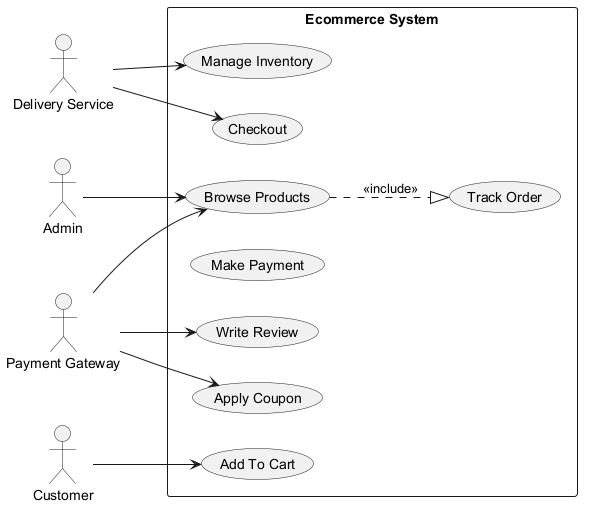

The diagram above was rendered by PlantUML. Its source (embedded in the PNG):
@startuml
skinparam backgroundColor #FFFFFF
skinparam classBackgroundColor #E8F4FA
skinparam classBorderColor #2C7DA0
left to right direction
actor "Admin" as A
actor "Delivery Service" as DS
actor "Payment Gateway" as PG
actor "Customer" as C
rectangle "Ecommerce System" {
  usecase "Write Review" as UC_WriteReview
  usecase "Apply Coupon" as UC_ApplyCoupon
  usecase "Track Order" as UC_TrackOrder
  usecase "Manage Inventory" as UC_ManageInventory
  usecase "Make Payment" as UC_MakePayment
  usecase "Add To Cart" as UC_AddToCart
  usecase "Checkout" as UC_Checkout
  usecase "Browse Products" as UC_BrowseProducts
}
A --> UC_BrowseProducts
DS --> UC_ManageInventory
DS --> UC_Checkout
PG --> UC_BrowseProducts
PG --> UC_ApplyCoupon
PG --> UC_WriteReview
C --> UC_AddToCart
UC_BrowseProducts ..|> UC_TrackOrder : <<include>>
@enduml